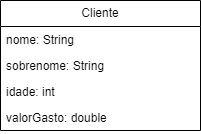

The diagram above was exported from draw.io. Its source (the exported page's mxGraphModel, read from the mxfile embedded in the PNG):
<mxGraphModel dx="880" dy="434" grid="1" gridSize="10" guides="1" tooltips="1" connect="1" arrows="1" fold="1" page="1" pageScale="1" pageWidth="827" pageHeight="1169" math="0" shadow="0">
  <root>
    <mxCell id="0" />
    <mxCell id="1" parent="0" />
    <mxCell id="G2tUVAIfWnMRbqc_-9Qk-1" value="Cliente" style="swimlane;fontStyle=0;childLayout=stackLayout;horizontal=1;startSize=26;fillColor=none;horizontalStack=0;resizeParent=1;resizeParentMax=0;resizeLast=0;collapsible=1;marginBottom=0;whiteSpace=wrap;html=1;" vertex="1" parent="1">
      <mxGeometry x="140" y="60" width="200" height="130" as="geometry">
        <mxRectangle x="140" y="60" width="80" height="30" as="alternateBounds" />
      </mxGeometry>
    </mxCell>
    <mxCell id="G2tUVAIfWnMRbqc_-9Qk-2" value="nome: String&lt;span style=&quot;white-space: pre;&quot;&gt;&#09;&lt;/span&gt;" style="text;strokeColor=none;fillColor=none;align=left;verticalAlign=top;spacingLeft=4;spacingRight=4;overflow=hidden;rotatable=0;points=[[0,0.5],[1,0.5]];portConstraint=eastwest;whiteSpace=wrap;html=1;" vertex="1" parent="G2tUVAIfWnMRbqc_-9Qk-1">
      <mxGeometry y="26" width="200" height="26" as="geometry" />
    </mxCell>
    <mxCell id="G2tUVAIfWnMRbqc_-9Qk-5" value="sobrenome: String" style="text;strokeColor=none;fillColor=none;align=left;verticalAlign=top;spacingLeft=4;spacingRight=4;overflow=hidden;rotatable=0;points=[[0,0.5],[1,0.5]];portConstraint=eastwest;whiteSpace=wrap;html=1;" vertex="1" parent="G2tUVAIfWnMRbqc_-9Qk-1">
      <mxGeometry y="52" width="200" height="26" as="geometry" />
    </mxCell>
    <mxCell id="G2tUVAIfWnMRbqc_-9Qk-3" value="idade: int" style="text;strokeColor=none;fillColor=none;align=left;verticalAlign=top;spacingLeft=4;spacingRight=4;overflow=hidden;rotatable=0;points=[[0,0.5],[1,0.5]];portConstraint=eastwest;whiteSpace=wrap;html=1;" vertex="1" parent="G2tUVAIfWnMRbqc_-9Qk-1">
      <mxGeometry y="78" width="200" height="26" as="geometry" />
    </mxCell>
    <mxCell id="G2tUVAIfWnMRbqc_-9Qk-4" value="valorGasto: double" style="text;strokeColor=none;fillColor=none;align=left;verticalAlign=top;spacingLeft=4;spacingRight=4;overflow=hidden;rotatable=0;points=[[0,0.5],[1,0.5]];portConstraint=eastwest;whiteSpace=wrap;html=1;" vertex="1" parent="G2tUVAIfWnMRbqc_-9Qk-1">
      <mxGeometry y="104" width="200" height="26" as="geometry" />
    </mxCell>
  </root>
</mxGraphModel>